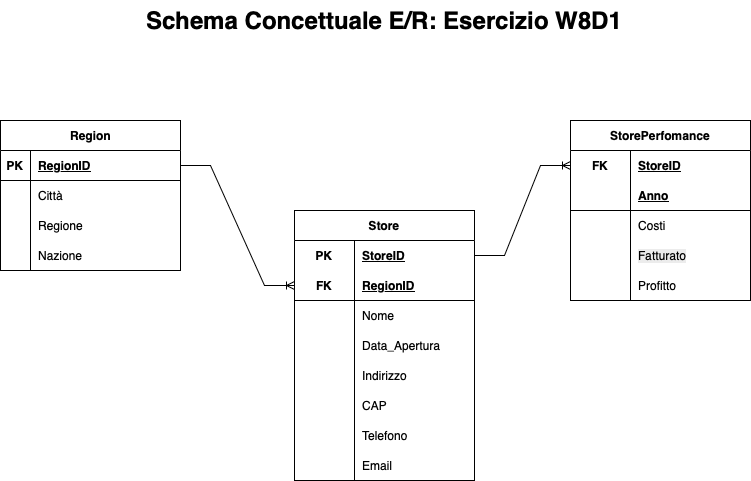

The diagram above was exported from draw.io. Its source (the exported page's mxGraphModel, read from the mxfile embedded in the PNG):
<mxGraphModel dx="1197" dy="718" grid="1" gridSize="10" guides="1" tooltips="1" connect="1" arrows="1" fold="1" page="1" pageScale="1" pageWidth="827" pageHeight="1169" math="0" shadow="0">
  <root>
    <mxCell id="0" />
    <mxCell id="1" parent="0" />
    <mxCell id="8NyOv5ijD12jJXX8aESS-1" value="Store" style="shape=table;startSize=30;container=1;collapsible=1;childLayout=tableLayout;fixedRows=1;rowLines=0;fontStyle=1;align=center;resizeLast=1;html=1;whiteSpace=wrap;" vertex="1" parent="1">
      <mxGeometry x="324" y="250" width="180" height="270" as="geometry" />
    </mxCell>
    <mxCell id="8NyOv5ijD12jJXX8aESS-2" value="" style="shape=tableRow;horizontal=0;startSize=0;swimlaneHead=0;swimlaneBody=0;fillColor=none;collapsible=0;dropTarget=0;points=[[0,0.5],[1,0.5]];portConstraint=eastwest;top=0;left=0;right=0;bottom=0;html=1;" vertex="1" parent="8NyOv5ijD12jJXX8aESS-1">
      <mxGeometry y="30" width="180" height="30" as="geometry" />
    </mxCell>
    <mxCell id="8NyOv5ijD12jJXX8aESS-3" value="PK" style="shape=partialRectangle;connectable=0;fillColor=none;top=0;left=0;bottom=0;right=0;fontStyle=1;overflow=hidden;html=1;whiteSpace=wrap;" vertex="1" parent="8NyOv5ijD12jJXX8aESS-2">
      <mxGeometry width="60" height="30" as="geometry">
        <mxRectangle width="60" height="30" as="alternateBounds" />
      </mxGeometry>
    </mxCell>
    <mxCell id="8NyOv5ijD12jJXX8aESS-4" value="StoreID" style="shape=partialRectangle;connectable=0;fillColor=none;top=0;left=0;bottom=0;right=0;align=left;spacingLeft=6;fontStyle=5;overflow=hidden;html=1;whiteSpace=wrap;" vertex="1" parent="8NyOv5ijD12jJXX8aESS-2">
      <mxGeometry x="60" width="120" height="30" as="geometry">
        <mxRectangle width="120" height="30" as="alternateBounds" />
      </mxGeometry>
    </mxCell>
    <mxCell id="8NyOv5ijD12jJXX8aESS-5" value="" style="shape=tableRow;horizontal=0;startSize=0;swimlaneHead=0;swimlaneBody=0;fillColor=none;collapsible=0;dropTarget=0;points=[[0,0.5],[1,0.5]];portConstraint=eastwest;top=0;left=0;right=0;bottom=1;html=1;" vertex="1" parent="8NyOv5ijD12jJXX8aESS-1">
      <mxGeometry y="60" width="180" height="30" as="geometry" />
    </mxCell>
    <mxCell id="8NyOv5ijD12jJXX8aESS-6" value="FK" style="shape=partialRectangle;connectable=0;fillColor=none;top=0;left=0;bottom=0;right=0;fontStyle=1;overflow=hidden;html=1;whiteSpace=wrap;" vertex="1" parent="8NyOv5ijD12jJXX8aESS-5">
      <mxGeometry width="60" height="30" as="geometry">
        <mxRectangle width="60" height="30" as="alternateBounds" />
      </mxGeometry>
    </mxCell>
    <mxCell id="8NyOv5ijD12jJXX8aESS-7" value="RegionID" style="shape=partialRectangle;connectable=0;fillColor=none;top=0;left=0;bottom=0;right=0;align=left;spacingLeft=6;fontStyle=5;overflow=hidden;html=1;whiteSpace=wrap;" vertex="1" parent="8NyOv5ijD12jJXX8aESS-5">
      <mxGeometry x="60" width="120" height="30" as="geometry">
        <mxRectangle width="120" height="30" as="alternateBounds" />
      </mxGeometry>
    </mxCell>
    <mxCell id="8NyOv5ijD12jJXX8aESS-8" value="" style="shape=tableRow;horizontal=0;startSize=0;swimlaneHead=0;swimlaneBody=0;fillColor=none;collapsible=0;dropTarget=0;points=[[0,0.5],[1,0.5]];portConstraint=eastwest;top=0;left=0;right=0;bottom=0;html=1;" vertex="1" parent="8NyOv5ijD12jJXX8aESS-1">
      <mxGeometry y="90" width="180" height="30" as="geometry" />
    </mxCell>
    <mxCell id="8NyOv5ijD12jJXX8aESS-9" value="" style="shape=partialRectangle;connectable=0;fillColor=none;top=0;left=0;bottom=0;right=0;editable=1;overflow=hidden;html=1;whiteSpace=wrap;" vertex="1" parent="8NyOv5ijD12jJXX8aESS-8">
      <mxGeometry width="60" height="30" as="geometry">
        <mxRectangle width="60" height="30" as="alternateBounds" />
      </mxGeometry>
    </mxCell>
    <mxCell id="8NyOv5ijD12jJXX8aESS-10" value="Nome" style="shape=partialRectangle;connectable=0;fillColor=none;top=0;left=0;bottom=0;right=0;align=left;spacingLeft=6;overflow=hidden;html=1;whiteSpace=wrap;" vertex="1" parent="8NyOv5ijD12jJXX8aESS-8">
      <mxGeometry x="60" width="120" height="30" as="geometry">
        <mxRectangle width="120" height="30" as="alternateBounds" />
      </mxGeometry>
    </mxCell>
    <mxCell id="8NyOv5ijD12jJXX8aESS-11" value="" style="shape=tableRow;horizontal=0;startSize=0;swimlaneHead=0;swimlaneBody=0;fillColor=none;collapsible=0;dropTarget=0;points=[[0,0.5],[1,0.5]];portConstraint=eastwest;top=0;left=0;right=0;bottom=0;html=1;" vertex="1" parent="8NyOv5ijD12jJXX8aESS-1">
      <mxGeometry y="120" width="180" height="30" as="geometry" />
    </mxCell>
    <mxCell id="8NyOv5ijD12jJXX8aESS-12" value="" style="shape=partialRectangle;connectable=0;fillColor=none;top=0;left=0;bottom=0;right=0;editable=1;overflow=hidden;html=1;whiteSpace=wrap;" vertex="1" parent="8NyOv5ijD12jJXX8aESS-11">
      <mxGeometry width="60" height="30" as="geometry">
        <mxRectangle width="60" height="30" as="alternateBounds" />
      </mxGeometry>
    </mxCell>
    <mxCell id="8NyOv5ijD12jJXX8aESS-13" value="Data_Apertura" style="shape=partialRectangle;connectable=0;fillColor=none;top=0;left=0;bottom=0;right=0;align=left;spacingLeft=6;overflow=hidden;html=1;whiteSpace=wrap;" vertex="1" parent="8NyOv5ijD12jJXX8aESS-11">
      <mxGeometry x="60" width="120" height="30" as="geometry">
        <mxRectangle width="120" height="30" as="alternateBounds" />
      </mxGeometry>
    </mxCell>
    <mxCell id="8NyOv5ijD12jJXX8aESS-14" style="shape=tableRow;horizontal=0;startSize=0;swimlaneHead=0;swimlaneBody=0;fillColor=none;collapsible=0;dropTarget=0;points=[[0,0.5],[1,0.5]];portConstraint=eastwest;top=0;left=0;right=0;bottom=0;html=1;" vertex="1" parent="8NyOv5ijD12jJXX8aESS-1">
      <mxGeometry y="150" width="180" height="30" as="geometry" />
    </mxCell>
    <mxCell id="8NyOv5ijD12jJXX8aESS-15" style="shape=partialRectangle;connectable=0;fillColor=none;top=0;left=0;bottom=0;right=0;editable=1;overflow=hidden;html=1;whiteSpace=wrap;" vertex="1" parent="8NyOv5ijD12jJXX8aESS-14">
      <mxGeometry width="60" height="30" as="geometry">
        <mxRectangle width="60" height="30" as="alternateBounds" />
      </mxGeometry>
    </mxCell>
    <mxCell id="8NyOv5ijD12jJXX8aESS-16" value="Indirizzo" style="shape=partialRectangle;connectable=0;fillColor=none;top=0;left=0;bottom=0;right=0;align=left;spacingLeft=6;overflow=hidden;html=1;whiteSpace=wrap;" vertex="1" parent="8NyOv5ijD12jJXX8aESS-14">
      <mxGeometry x="60" width="120" height="30" as="geometry">
        <mxRectangle width="120" height="30" as="alternateBounds" />
      </mxGeometry>
    </mxCell>
    <mxCell id="8NyOv5ijD12jJXX8aESS-17" style="shape=tableRow;horizontal=0;startSize=0;swimlaneHead=0;swimlaneBody=0;fillColor=none;collapsible=0;dropTarget=0;points=[[0,0.5],[1,0.5]];portConstraint=eastwest;top=0;left=0;right=0;bottom=0;html=1;" vertex="1" parent="8NyOv5ijD12jJXX8aESS-1">
      <mxGeometry y="180" width="180" height="30" as="geometry" />
    </mxCell>
    <mxCell id="8NyOv5ijD12jJXX8aESS-18" style="shape=partialRectangle;connectable=0;fillColor=none;top=0;left=0;bottom=0;right=0;editable=1;overflow=hidden;html=1;whiteSpace=wrap;" vertex="1" parent="8NyOv5ijD12jJXX8aESS-17">
      <mxGeometry width="60" height="30" as="geometry">
        <mxRectangle width="60" height="30" as="alternateBounds" />
      </mxGeometry>
    </mxCell>
    <mxCell id="8NyOv5ijD12jJXX8aESS-19" value="CAP" style="shape=partialRectangle;connectable=0;fillColor=none;top=0;left=0;bottom=0;right=0;align=left;spacingLeft=6;overflow=hidden;html=1;whiteSpace=wrap;" vertex="1" parent="8NyOv5ijD12jJXX8aESS-17">
      <mxGeometry x="60" width="120" height="30" as="geometry">
        <mxRectangle width="120" height="30" as="alternateBounds" />
      </mxGeometry>
    </mxCell>
    <mxCell id="8NyOv5ijD12jJXX8aESS-20" style="shape=tableRow;horizontal=0;startSize=0;swimlaneHead=0;swimlaneBody=0;fillColor=none;collapsible=0;dropTarget=0;points=[[0,0.5],[1,0.5]];portConstraint=eastwest;top=0;left=0;right=0;bottom=0;html=1;" vertex="1" parent="8NyOv5ijD12jJXX8aESS-1">
      <mxGeometry y="210" width="180" height="30" as="geometry" />
    </mxCell>
    <mxCell id="8NyOv5ijD12jJXX8aESS-21" style="shape=partialRectangle;connectable=0;fillColor=none;top=0;left=0;bottom=0;right=0;editable=1;overflow=hidden;html=1;whiteSpace=wrap;" vertex="1" parent="8NyOv5ijD12jJXX8aESS-20">
      <mxGeometry width="60" height="30" as="geometry">
        <mxRectangle width="60" height="30" as="alternateBounds" />
      </mxGeometry>
    </mxCell>
    <mxCell id="8NyOv5ijD12jJXX8aESS-22" value="Telefono" style="shape=partialRectangle;connectable=0;fillColor=none;top=0;left=0;bottom=0;right=0;align=left;spacingLeft=6;overflow=hidden;html=1;whiteSpace=wrap;" vertex="1" parent="8NyOv5ijD12jJXX8aESS-20">
      <mxGeometry x="60" width="120" height="30" as="geometry">
        <mxRectangle width="120" height="30" as="alternateBounds" />
      </mxGeometry>
    </mxCell>
    <mxCell id="8NyOv5ijD12jJXX8aESS-23" style="shape=tableRow;horizontal=0;startSize=0;swimlaneHead=0;swimlaneBody=0;fillColor=none;collapsible=0;dropTarget=0;points=[[0,0.5],[1,0.5]];portConstraint=eastwest;top=0;left=0;right=0;bottom=0;html=1;" vertex="1" parent="8NyOv5ijD12jJXX8aESS-1">
      <mxGeometry y="240" width="180" height="30" as="geometry" />
    </mxCell>
    <mxCell id="8NyOv5ijD12jJXX8aESS-24" style="shape=partialRectangle;connectable=0;fillColor=none;top=0;left=0;bottom=0;right=0;editable=1;overflow=hidden;html=1;whiteSpace=wrap;" vertex="1" parent="8NyOv5ijD12jJXX8aESS-23">
      <mxGeometry width="60" height="30" as="geometry">
        <mxRectangle width="60" height="30" as="alternateBounds" />
      </mxGeometry>
    </mxCell>
    <mxCell id="8NyOv5ijD12jJXX8aESS-25" value="Email" style="shape=partialRectangle;connectable=0;fillColor=none;top=0;left=0;bottom=0;right=0;align=left;spacingLeft=6;overflow=hidden;html=1;whiteSpace=wrap;" vertex="1" parent="8NyOv5ijD12jJXX8aESS-23">
      <mxGeometry x="60" width="120" height="30" as="geometry">
        <mxRectangle width="120" height="30" as="alternateBounds" />
      </mxGeometry>
    </mxCell>
    <mxCell id="8NyOv5ijD12jJXX8aESS-39" value="Region" style="shape=table;startSize=30;container=1;collapsible=1;childLayout=tableLayout;fixedRows=1;rowLines=0;fontStyle=1;align=center;resizeLast=1;html=1;" vertex="1" parent="1">
      <mxGeometry x="30" y="160" width="180" height="150" as="geometry" />
    </mxCell>
    <mxCell id="8NyOv5ijD12jJXX8aESS-40" value="" style="shape=tableRow;horizontal=0;startSize=0;swimlaneHead=0;swimlaneBody=0;fillColor=none;collapsible=0;dropTarget=0;points=[[0,0.5],[1,0.5]];portConstraint=eastwest;top=0;left=0;right=0;bottom=1;" vertex="1" parent="8NyOv5ijD12jJXX8aESS-39">
      <mxGeometry y="30" width="180" height="30" as="geometry" />
    </mxCell>
    <mxCell id="8NyOv5ijD12jJXX8aESS-41" value="PK" style="shape=partialRectangle;connectable=0;fillColor=none;top=0;left=0;bottom=0;right=0;fontStyle=1;overflow=hidden;whiteSpace=wrap;html=1;" vertex="1" parent="8NyOv5ijD12jJXX8aESS-40">
      <mxGeometry width="30" height="30" as="geometry">
        <mxRectangle width="30" height="30" as="alternateBounds" />
      </mxGeometry>
    </mxCell>
    <mxCell id="8NyOv5ijD12jJXX8aESS-42" value="RegionID" style="shape=partialRectangle;connectable=0;fillColor=none;top=0;left=0;bottom=0;right=0;align=left;spacingLeft=6;fontStyle=5;overflow=hidden;whiteSpace=wrap;html=1;" vertex="1" parent="8NyOv5ijD12jJXX8aESS-40">
      <mxGeometry x="30" width="150" height="30" as="geometry">
        <mxRectangle width="150" height="30" as="alternateBounds" />
      </mxGeometry>
    </mxCell>
    <mxCell id="8NyOv5ijD12jJXX8aESS-43" value="" style="shape=tableRow;horizontal=0;startSize=0;swimlaneHead=0;swimlaneBody=0;fillColor=none;collapsible=0;dropTarget=0;points=[[0,0.5],[1,0.5]];portConstraint=eastwest;top=0;left=0;right=0;bottom=0;" vertex="1" parent="8NyOv5ijD12jJXX8aESS-39">
      <mxGeometry y="60" width="180" height="30" as="geometry" />
    </mxCell>
    <mxCell id="8NyOv5ijD12jJXX8aESS-44" value="" style="shape=partialRectangle;connectable=0;fillColor=none;top=0;left=0;bottom=0;right=0;editable=1;overflow=hidden;whiteSpace=wrap;html=1;" vertex="1" parent="8NyOv5ijD12jJXX8aESS-43">
      <mxGeometry width="30" height="30" as="geometry">
        <mxRectangle width="30" height="30" as="alternateBounds" />
      </mxGeometry>
    </mxCell>
    <mxCell id="8NyOv5ijD12jJXX8aESS-45" value="Città" style="shape=partialRectangle;connectable=0;fillColor=none;top=0;left=0;bottom=0;right=0;align=left;spacingLeft=6;overflow=hidden;whiteSpace=wrap;html=1;" vertex="1" parent="8NyOv5ijD12jJXX8aESS-43">
      <mxGeometry x="30" width="150" height="30" as="geometry">
        <mxRectangle width="150" height="30" as="alternateBounds" />
      </mxGeometry>
    </mxCell>
    <mxCell id="8NyOv5ijD12jJXX8aESS-46" value="" style="shape=tableRow;horizontal=0;startSize=0;swimlaneHead=0;swimlaneBody=0;fillColor=none;collapsible=0;dropTarget=0;points=[[0,0.5],[1,0.5]];portConstraint=eastwest;top=0;left=0;right=0;bottom=0;" vertex="1" parent="8NyOv5ijD12jJXX8aESS-39">
      <mxGeometry y="90" width="180" height="30" as="geometry" />
    </mxCell>
    <mxCell id="8NyOv5ijD12jJXX8aESS-47" value="" style="shape=partialRectangle;connectable=0;fillColor=none;top=0;left=0;bottom=0;right=0;editable=1;overflow=hidden;whiteSpace=wrap;html=1;" vertex="1" parent="8NyOv5ijD12jJXX8aESS-46">
      <mxGeometry width="30" height="30" as="geometry">
        <mxRectangle width="30" height="30" as="alternateBounds" />
      </mxGeometry>
    </mxCell>
    <mxCell id="8NyOv5ijD12jJXX8aESS-48" value="Regione" style="shape=partialRectangle;connectable=0;fillColor=none;top=0;left=0;bottom=0;right=0;align=left;spacingLeft=6;overflow=hidden;whiteSpace=wrap;html=1;" vertex="1" parent="8NyOv5ijD12jJXX8aESS-46">
      <mxGeometry x="30" width="150" height="30" as="geometry">
        <mxRectangle width="150" height="30" as="alternateBounds" />
      </mxGeometry>
    </mxCell>
    <mxCell id="8NyOv5ijD12jJXX8aESS-49" value="" style="shape=tableRow;horizontal=0;startSize=0;swimlaneHead=0;swimlaneBody=0;fillColor=none;collapsible=0;dropTarget=0;points=[[0,0.5],[1,0.5]];portConstraint=eastwest;top=0;left=0;right=0;bottom=0;" vertex="1" parent="8NyOv5ijD12jJXX8aESS-39">
      <mxGeometry y="120" width="180" height="30" as="geometry" />
    </mxCell>
    <mxCell id="8NyOv5ijD12jJXX8aESS-50" value="" style="shape=partialRectangle;connectable=0;fillColor=none;top=0;left=0;bottom=0;right=0;editable=1;overflow=hidden;whiteSpace=wrap;html=1;" vertex="1" parent="8NyOv5ijD12jJXX8aESS-49">
      <mxGeometry width="30" height="30" as="geometry">
        <mxRectangle width="30" height="30" as="alternateBounds" />
      </mxGeometry>
    </mxCell>
    <mxCell id="8NyOv5ijD12jJXX8aESS-51" value="Nazione" style="shape=partialRectangle;connectable=0;fillColor=none;top=0;left=0;bottom=0;right=0;align=left;spacingLeft=6;overflow=hidden;whiteSpace=wrap;html=1;" vertex="1" parent="8NyOv5ijD12jJXX8aESS-49">
      <mxGeometry x="30" width="150" height="30" as="geometry">
        <mxRectangle width="150" height="30" as="alternateBounds" />
      </mxGeometry>
    </mxCell>
    <mxCell id="8NyOv5ijD12jJXX8aESS-65" value="StorePerfomance" style="shape=table;startSize=30;container=1;collapsible=1;childLayout=tableLayout;fixedRows=1;rowLines=0;fontStyle=1;align=center;resizeLast=1;html=1;whiteSpace=wrap;" vertex="1" parent="1">
      <mxGeometry x="600" y="160" width="180" height="180" as="geometry" />
    </mxCell>
    <mxCell id="8NyOv5ijD12jJXX8aESS-66" value="" style="shape=tableRow;horizontal=0;startSize=0;swimlaneHead=0;swimlaneBody=0;fillColor=none;collapsible=0;dropTarget=0;points=[[0,0.5],[1,0.5]];portConstraint=eastwest;top=0;left=0;right=0;bottom=0;html=1;" vertex="1" parent="8NyOv5ijD12jJXX8aESS-65">
      <mxGeometry y="30" width="180" height="30" as="geometry" />
    </mxCell>
    <mxCell id="8NyOv5ijD12jJXX8aESS-67" value="FK" style="shape=partialRectangle;connectable=0;fillColor=none;top=0;left=0;bottom=0;right=0;fontStyle=1;overflow=hidden;html=1;whiteSpace=wrap;" vertex="1" parent="8NyOv5ijD12jJXX8aESS-66">
      <mxGeometry width="60" height="30" as="geometry">
        <mxRectangle width="60" height="30" as="alternateBounds" />
      </mxGeometry>
    </mxCell>
    <mxCell id="8NyOv5ijD12jJXX8aESS-68" value="StoreID" style="shape=partialRectangle;connectable=0;fillColor=none;top=0;left=0;bottom=0;right=0;align=left;spacingLeft=6;fontStyle=5;overflow=hidden;html=1;whiteSpace=wrap;" vertex="1" parent="8NyOv5ijD12jJXX8aESS-66">
      <mxGeometry x="60" width="120" height="30" as="geometry">
        <mxRectangle width="120" height="30" as="alternateBounds" />
      </mxGeometry>
    </mxCell>
    <mxCell id="8NyOv5ijD12jJXX8aESS-69" value="" style="shape=tableRow;horizontal=0;startSize=0;swimlaneHead=0;swimlaneBody=0;fillColor=none;collapsible=0;dropTarget=0;points=[[0,0.5],[1,0.5]];portConstraint=eastwest;top=0;left=0;right=0;bottom=1;html=1;" vertex="1" parent="8NyOv5ijD12jJXX8aESS-65">
      <mxGeometry y="60" width="180" height="30" as="geometry" />
    </mxCell>
    <mxCell id="8NyOv5ijD12jJXX8aESS-70" value="" style="shape=partialRectangle;connectable=0;fillColor=none;top=0;left=0;bottom=0;right=0;fontStyle=1;overflow=hidden;html=1;whiteSpace=wrap;" vertex="1" parent="8NyOv5ijD12jJXX8aESS-69">
      <mxGeometry width="60" height="30" as="geometry">
        <mxRectangle width="60" height="30" as="alternateBounds" />
      </mxGeometry>
    </mxCell>
    <mxCell id="8NyOv5ijD12jJXX8aESS-71" value="Anno" style="shape=partialRectangle;connectable=0;fillColor=none;top=0;left=0;bottom=0;right=0;align=left;spacingLeft=6;fontStyle=5;overflow=hidden;html=1;whiteSpace=wrap;" vertex="1" parent="8NyOv5ijD12jJXX8aESS-69">
      <mxGeometry x="60" width="120" height="30" as="geometry">
        <mxRectangle width="120" height="30" as="alternateBounds" />
      </mxGeometry>
    </mxCell>
    <mxCell id="8NyOv5ijD12jJXX8aESS-72" value="" style="shape=tableRow;horizontal=0;startSize=0;swimlaneHead=0;swimlaneBody=0;fillColor=none;collapsible=0;dropTarget=0;points=[[0,0.5],[1,0.5]];portConstraint=eastwest;top=0;left=0;right=0;bottom=0;html=1;" vertex="1" parent="8NyOv5ijD12jJXX8aESS-65">
      <mxGeometry y="90" width="180" height="30" as="geometry" />
    </mxCell>
    <mxCell id="8NyOv5ijD12jJXX8aESS-73" value="" style="shape=partialRectangle;connectable=0;fillColor=none;top=0;left=0;bottom=0;right=0;editable=1;overflow=hidden;html=1;whiteSpace=wrap;" vertex="1" parent="8NyOv5ijD12jJXX8aESS-72">
      <mxGeometry width="60" height="30" as="geometry">
        <mxRectangle width="60" height="30" as="alternateBounds" />
      </mxGeometry>
    </mxCell>
    <mxCell id="8NyOv5ijD12jJXX8aESS-74" value="Costi" style="shape=partialRectangle;connectable=0;fillColor=none;top=0;left=0;bottom=0;right=0;align=left;spacingLeft=6;overflow=hidden;html=1;whiteSpace=wrap;" vertex="1" parent="8NyOv5ijD12jJXX8aESS-72">
      <mxGeometry x="60" width="120" height="30" as="geometry">
        <mxRectangle width="120" height="30" as="alternateBounds" />
      </mxGeometry>
    </mxCell>
    <mxCell id="8NyOv5ijD12jJXX8aESS-78" style="shape=tableRow;horizontal=0;startSize=0;swimlaneHead=0;swimlaneBody=0;fillColor=none;collapsible=0;dropTarget=0;points=[[0,0.5],[1,0.5]];portConstraint=eastwest;top=0;left=0;right=0;bottom=0;html=1;" vertex="1" parent="8NyOv5ijD12jJXX8aESS-65">
      <mxGeometry y="120" width="180" height="30" as="geometry" />
    </mxCell>
    <mxCell id="8NyOv5ijD12jJXX8aESS-79" style="shape=partialRectangle;connectable=0;fillColor=none;top=0;left=0;bottom=0;right=0;editable=1;overflow=hidden;html=1;whiteSpace=wrap;" vertex="1" parent="8NyOv5ijD12jJXX8aESS-78">
      <mxGeometry width="60" height="30" as="geometry">
        <mxRectangle width="60" height="30" as="alternateBounds" />
      </mxGeometry>
    </mxCell>
    <mxCell id="8NyOv5ijD12jJXX8aESS-80" value="&lt;span style=&quot;caret-color: rgb(0, 0, 0); color: rgb(0, 0, 0); font-family: Helvetica; font-size: 12px; font-style: normal; font-variant-caps: normal; font-weight: 400; letter-spacing: normal; orphans: auto; text-align: left; text-indent: 0px; text-transform: none; white-space: normal; widows: auto; word-spacing: 0px; -webkit-text-stroke-width: 0px; background-color: rgb(236, 236, 236); text-decoration: none; display: inline !important; float: none;&quot;&gt;Fatturato&lt;/span&gt;" style="shape=partialRectangle;connectable=0;fillColor=none;top=0;left=0;bottom=0;right=0;align=left;spacingLeft=6;overflow=hidden;html=1;whiteSpace=wrap;" vertex="1" parent="8NyOv5ijD12jJXX8aESS-78">
      <mxGeometry x="60" width="120" height="30" as="geometry">
        <mxRectangle width="120" height="30" as="alternateBounds" />
      </mxGeometry>
    </mxCell>
    <mxCell id="8NyOv5ijD12jJXX8aESS-75" value="" style="shape=tableRow;horizontal=0;startSize=0;swimlaneHead=0;swimlaneBody=0;fillColor=none;collapsible=0;dropTarget=0;points=[[0,0.5],[1,0.5]];portConstraint=eastwest;top=0;left=0;right=0;bottom=0;html=1;" vertex="1" parent="8NyOv5ijD12jJXX8aESS-65">
      <mxGeometry y="150" width="180" height="30" as="geometry" />
    </mxCell>
    <mxCell id="8NyOv5ijD12jJXX8aESS-76" value="" style="shape=partialRectangle;connectable=0;fillColor=none;top=0;left=0;bottom=0;right=0;editable=1;overflow=hidden;html=1;whiteSpace=wrap;" vertex="1" parent="8NyOv5ijD12jJXX8aESS-75">
      <mxGeometry width="60" height="30" as="geometry">
        <mxRectangle width="60" height="30" as="alternateBounds" />
      </mxGeometry>
    </mxCell>
    <mxCell id="8NyOv5ijD12jJXX8aESS-77" value="Profitto" style="shape=partialRectangle;connectable=0;fillColor=none;top=0;left=0;bottom=0;right=0;align=left;spacingLeft=6;overflow=hidden;html=1;whiteSpace=wrap;" vertex="1" parent="8NyOv5ijD12jJXX8aESS-75">
      <mxGeometry x="60" width="120" height="30" as="geometry">
        <mxRectangle width="120" height="30" as="alternateBounds" />
      </mxGeometry>
    </mxCell>
    <mxCell id="8NyOv5ijD12jJXX8aESS-81" value="" style="edgeStyle=entityRelationEdgeStyle;fontSize=12;html=1;endArrow=ERoneToMany;rounded=0;exitX=1;exitY=0.5;exitDx=0;exitDy=0;entryX=0;entryY=0.5;entryDx=0;entryDy=0;" edge="1" parent="1" source="8NyOv5ijD12jJXX8aESS-40" target="8NyOv5ijD12jJXX8aESS-5">
      <mxGeometry width="100" height="100" relative="1" as="geometry">
        <mxPoint x="360" y="400" as="sourcePoint" />
        <mxPoint x="460" y="300" as="targetPoint" />
      </mxGeometry>
    </mxCell>
    <mxCell id="8NyOv5ijD12jJXX8aESS-82" value="" style="edgeStyle=entityRelationEdgeStyle;fontSize=12;html=1;endArrow=ERoneToMany;rounded=0;exitX=1;exitY=0.5;exitDx=0;exitDy=0;entryX=0;entryY=0.5;entryDx=0;entryDy=0;" edge="1" parent="1" source="8NyOv5ijD12jJXX8aESS-2" target="8NyOv5ijD12jJXX8aESS-66">
      <mxGeometry width="100" height="100" relative="1" as="geometry">
        <mxPoint x="320" y="135" as="sourcePoint" />
        <mxPoint x="610" y="345" as="targetPoint" />
        <Array as="points">
          <mxPoint x="380" y="350" />
        </Array>
      </mxGeometry>
    </mxCell>
    <mxCell id="8NyOv5ijD12jJXX8aESS-83" value="&lt;h1 style=&quot;margin-top: 0px;&quot;&gt;Schema Concettuale E/R: Esercizio W8D1&lt;/h1&gt;&lt;p&gt;&lt;br&gt;&lt;/p&gt;" style="text;html=1;whiteSpace=wrap;overflow=hidden;rounded=0;" vertex="1" parent="1">
      <mxGeometry x="174" y="40" width="480" height="40" as="geometry" />
    </mxCell>
  </root>
</mxGraphModel>